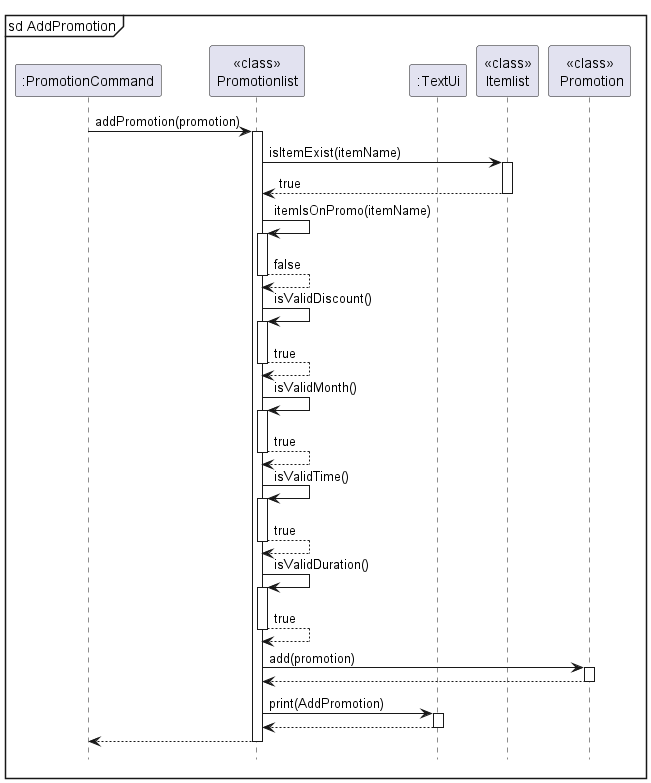

The diagram above was rendered by PlantUML. Its source (embedded in the PNG):
@startuml
'https://plantuml.com/sequence-diagram

mainframe sd AddPromotion
autoactivate on

participant ":PromotionCommand" as PromotionCommand
participant "<<class>>\nPromotionlist" as Promotionlist
participant ":TextUi" as TextUi
participant "<<class>>\nItemlist" as Itemlist
participant "<<class>>\n Promotion" as Promotion

PromotionCommand -> Promotionlist : addPromotion(promotion)
Promotionlist -> Itemlist : isItemExist(itemName)
Itemlist --> Promotionlist : true
Promotionlist -> Promotionlist : itemIsOnPromo(itemName)
return false
Promotionlist -> Promotionlist : isValidDiscount()
return true
Promotionlist -> Promotionlist : isValidMonth()
return true
Promotionlist -> Promotionlist : isValidTime()
return true
Promotionlist -> Promotionlist : isValidDuration()
return true
Promotionlist -> Promotion : add(promotion)
Promotion --> Promotionlist
Promotionlist -> TextUi : print(AddPromotion)
TextUi --> Promotionlist
Promotionlist --> PromotionCommand

hide footbox
@enduml